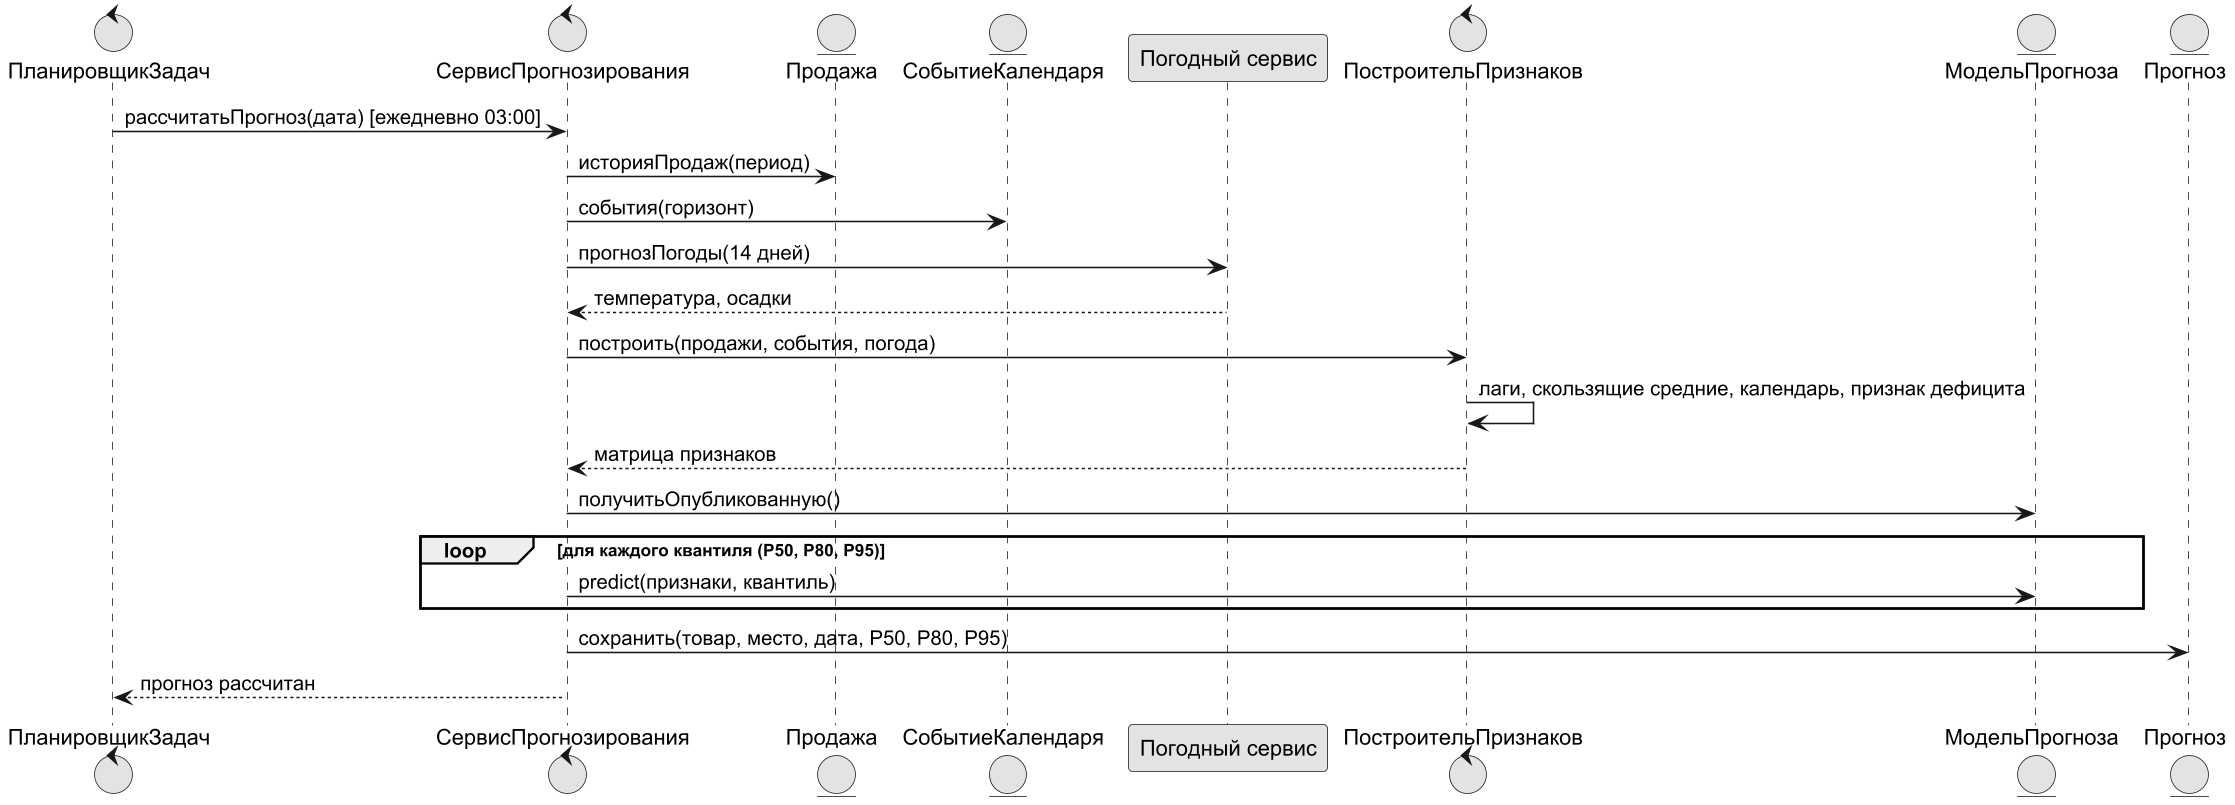

The diagram above was rendered by PlantUML. Its source (embedded in the PNG):
@startuml
!pragma layout smetana
skinparam dpi 150
skinparam defaultFontName Arial
skinparam shadowing false
skinparam monochrome true
control "ПланировщикЗадач" as SCH
control "СервисПрогнозирования" as S
entity "Продажа" as PR
entity "СобытиеКалендаря" as EV
participant "Погодный сервис" as W
control "ПостроительПризнаков" as FB
entity "МодельПрогноза" as M
entity "Прогноз" as F
SCH -> S : рассчитатьПрогноз(дата) [ежедневно 03:00]
S -> PR : историяПродаж(период)
S -> EV : события(горизонт)
S -> W : прогнозПогоды(14 дней)
W --> S : температура, осадки
S -> FB : построить(продажи, события, погода)
FB -> FB : лаги, скользящие средние, календарь, признак дефицита
FB --> S : матрица признаков
S -> M : получитьОпубликованную()
loop для каждого квантиля (P50, P80, P95)
  S -> M : predict(признаки, квантиль)
end
S -> F : сохранить(товар, место, дата, P50, P80, P95)
S --> SCH : прогноз рассчитан
@enduml